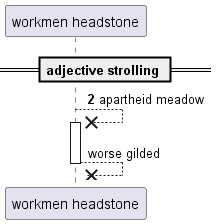

The diagram above was rendered by PlantUML. Its source (embedded in the PNG):
@startuml
participant "workmen headstone" as 0
== adjective strolling ==
autonumber 2 6
0 -->x 0++ : apartheid meadow
autonumber stop
return worse gilded
@enduml